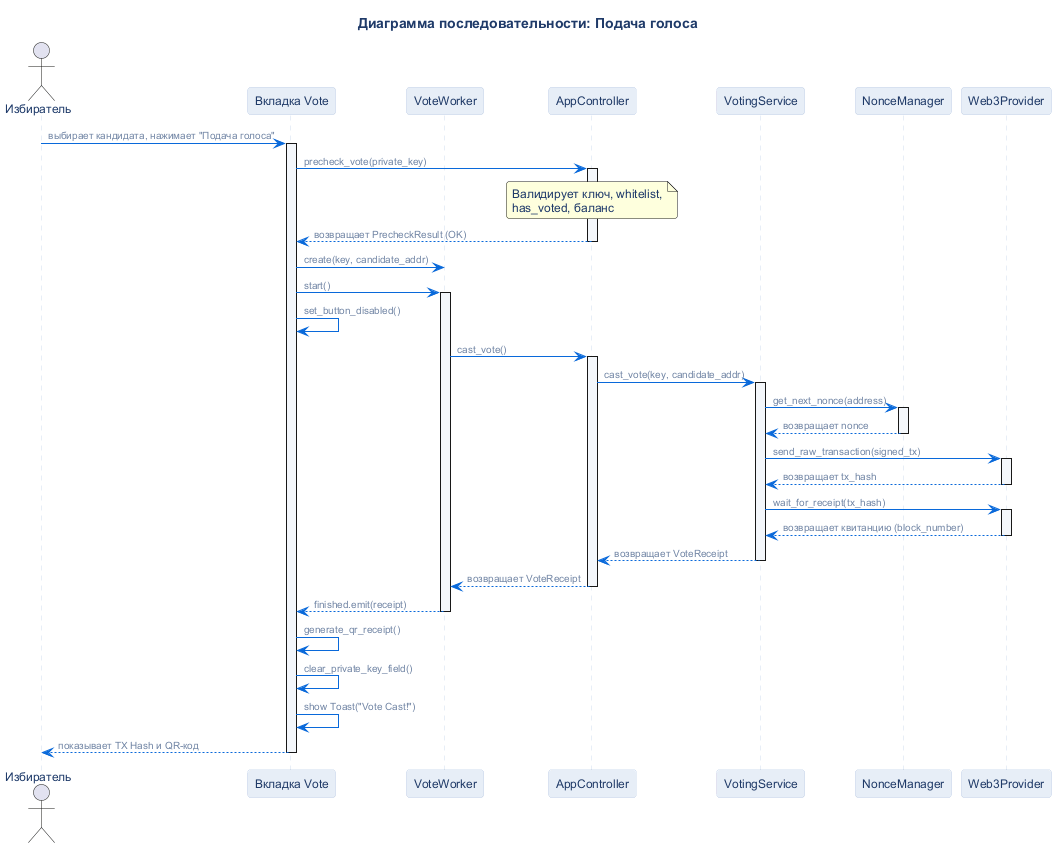

The diagram above was rendered by PlantUML. Its source (embedded in the PNG):
@startuml
!include ../_common/theme.iuml

title Диаграмма последовательности: Подача голоса

actor "Избиратель" as User
participant "Вкладка Vote" as UI
participant "VoteWorker" as Worker
participant "AppController" as AC
participant "VotingService" as VS
participant "NonceManager" as NM
participant "Web3Provider" as WP

User -> UI : выбирает кандидата, нажимает "Подача голоса"
activate UI
UI -> AC : precheck_vote(private_key)
activate AC
note over AC : Валидирует ключ, whitelist,\nhas_voted, баланс
AC --> UI : возвращает PrecheckResult (OK)
deactivate AC

UI -> Worker : create(key, candidate_addr)
UI -> Worker : start()
activate Worker
UI -> UI : set_button_disabled()

Worker -> AC : cast_vote()
activate AC
AC -> VS : cast_vote(key, candidate_addr)
activate VS
VS -> NM : get_next_nonce(address)
activate NM
NM --> VS : возвращает nonce
deactivate NM
VS -> WP : send_raw_transaction(signed_tx)
activate WP
WP --> VS : возвращает tx_hash
deactivate WP
VS -> WP : wait_for_receipt(tx_hash)
activate WP
WP --> VS : возвращает квитанцию (block_number)
deactivate WP
VS --> AC : возвращает VoteReceipt
deactivate VS
AC --> Worker : возвращает VoteReceipt
deactivate AC

Worker --> UI : finished.emit(receipt)
deactivate Worker
UI -> UI : generate_qr_receipt()
UI -> UI : clear_private_key_field()
UI -> UI : show Toast("Vote Cast!")
UI --> User : показывает TX Hash и QR-код
deactivate UI

@enduml